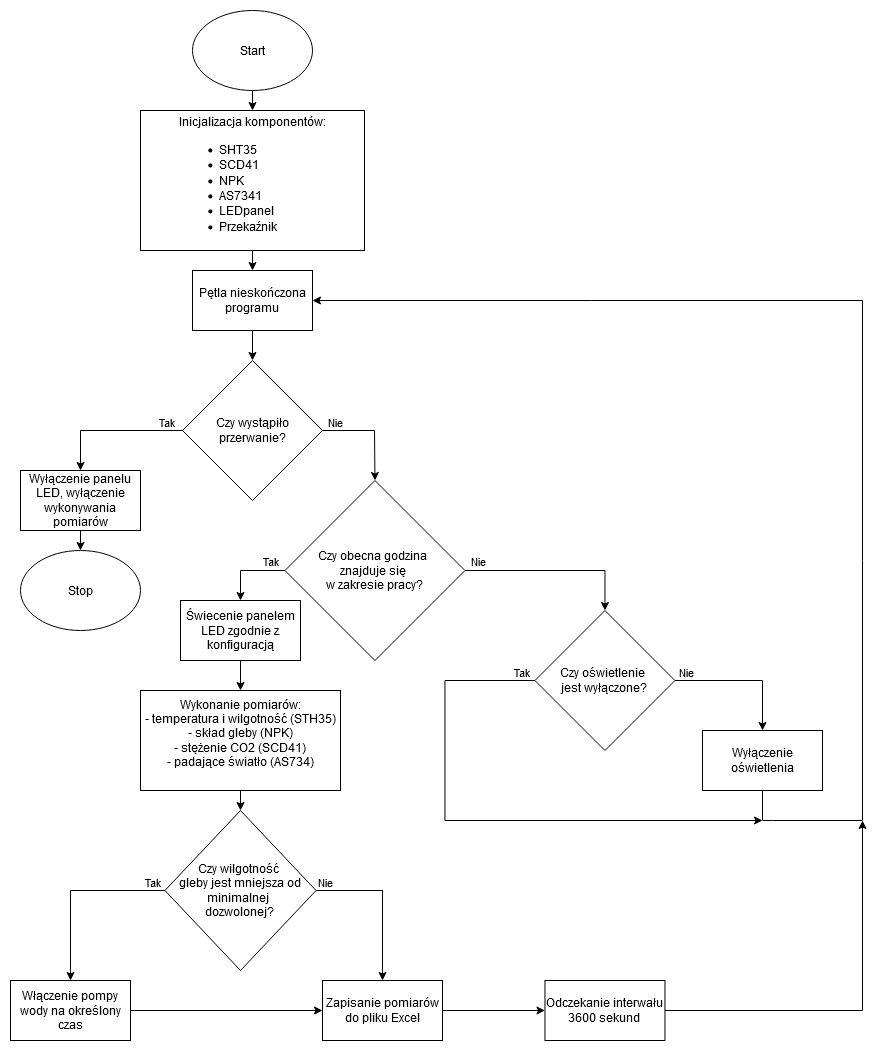

The diagram above was exported from draw.io. Its source (the exported page's mxGraphModel, read from the mxfile embedded in the PNG):
<mxGraphModel dx="1687" dy="1061" grid="1" gridSize="10" guides="1" tooltips="1" connect="1" arrows="1" fold="1" page="1" pageScale="1" pageWidth="827" pageHeight="1169" math="0" shadow="0">
  <root>
    <mxCell id="WIyWlLk6GJQsqaUBKTNV-0" />
    <mxCell id="WIyWlLk6GJQsqaUBKTNV-1" parent="WIyWlLk6GJQsqaUBKTNV-0" />
    <mxCell id="HSqlkstyHyvW9irIFNGg-0" value="&lt;div&gt;Start&lt;/div&gt;" style="ellipse;whiteSpace=wrap;html=1;" vertex="1" parent="WIyWlLk6GJQsqaUBKTNV-1">
      <mxGeometry x="562" y="70" width="120" height="80" as="geometry" />
    </mxCell>
    <mxCell id="HSqlkstyHyvW9irIFNGg-1" value="Stop" style="ellipse;whiteSpace=wrap;html=1;" vertex="1" parent="WIyWlLk6GJQsqaUBKTNV-1">
      <mxGeometry x="390" y="610" width="120" height="80" as="geometry" />
    </mxCell>
    <mxCell id="HSqlkstyHyvW9irIFNGg-2" value="&lt;div&gt;Inicjalizacja komponentów:&lt;/div&gt;&lt;div align=&quot;left&quot;&gt;&lt;ul&gt;&lt;li&gt;SHT35&lt;/li&gt;&lt;li&gt;SCD41&lt;/li&gt;&lt;li&gt;NPK&lt;/li&gt;&lt;li&gt;AS7341&lt;/li&gt;&lt;li&gt;LEDpanel&lt;/li&gt;&lt;li&gt;Przekaźnik   &lt;/li&gt;&lt;/ul&gt;&lt;/div&gt;" style="rounded=0;whiteSpace=wrap;html=1;" vertex="1" parent="WIyWlLk6GJQsqaUBKTNV-1">
      <mxGeometry x="510" y="170" width="224" height="140" as="geometry" />
    </mxCell>
    <mxCell id="HSqlkstyHyvW9irIFNGg-3" value="Pętla nieskończona programu" style="rounded=0;whiteSpace=wrap;html=1;" vertex="1" parent="WIyWlLk6GJQsqaUBKTNV-1">
      <mxGeometry x="562" y="330" width="120" height="60" as="geometry" />
    </mxCell>
    <mxCell id="HSqlkstyHyvW9irIFNGg-5" value="&lt;div&gt;Czy obecna godzina&amp;nbsp;&lt;/div&gt;&lt;div&gt;znajduje się&amp;nbsp;&lt;/div&gt;&lt;div&gt;w zakresie pracy?&lt;/div&gt;" style="rhombus;whiteSpace=wrap;html=1;" vertex="1" parent="WIyWlLk6GJQsqaUBKTNV-1">
      <mxGeometry x="654.47" y="540" width="180" height="180" as="geometry" />
    </mxCell>
    <mxCell id="HSqlkstyHyvW9irIFNGg-6" value="Wyłączenie oświetlenia" style="rounded=0;whiteSpace=wrap;html=1;" vertex="1" parent="WIyWlLk6GJQsqaUBKTNV-1">
      <mxGeometry x="1072" y="790" width="120" height="60" as="geometry" />
    </mxCell>
    <mxCell id="HSqlkstyHyvW9irIFNGg-7" value="&lt;div&gt;Czy oświetlenie&amp;nbsp;&lt;/div&gt;&lt;div&gt;jest wyłączone?&lt;/div&gt;" style="rhombus;whiteSpace=wrap;html=1;" vertex="1" parent="WIyWlLk6GJQsqaUBKTNV-1">
      <mxGeometry x="904.47" y="670" width="140" height="140" as="geometry" />
    </mxCell>
    <mxCell id="HSqlkstyHyvW9irIFNGg-8" value="" style="endArrow=classic;html=1;rounded=0;exitX=0.5;exitY=1;exitDx=0;exitDy=0;entryX=0.5;entryY=0;entryDx=0;entryDy=0;" edge="1" parent="WIyWlLk6GJQsqaUBKTNV-1" source="HSqlkstyHyvW9irIFNGg-0" target="HSqlkstyHyvW9irIFNGg-2">
      <mxGeometry width="50" height="50" relative="1" as="geometry">
        <mxPoint x="322" y="150" as="sourcePoint" />
        <mxPoint x="372" y="100" as="targetPoint" />
      </mxGeometry>
    </mxCell>
    <mxCell id="HSqlkstyHyvW9irIFNGg-9" value="" style="endArrow=classic;html=1;rounded=0;exitX=0.5;exitY=1;exitDx=0;exitDy=0;entryX=0.5;entryY=0;entryDx=0;entryDy=0;" edge="1" parent="WIyWlLk6GJQsqaUBKTNV-1" source="HSqlkstyHyvW9irIFNGg-2" target="HSqlkstyHyvW9irIFNGg-3">
      <mxGeometry width="50" height="50" relative="1" as="geometry">
        <mxPoint x="342" y="180" as="sourcePoint" />
        <mxPoint x="392" y="130" as="targetPoint" />
      </mxGeometry>
    </mxCell>
    <mxCell id="HSqlkstyHyvW9irIFNGg-12" value="" style="endArrow=classic;html=1;rounded=0;exitX=1;exitY=0.5;exitDx=0;exitDy=0;entryX=0.5;entryY=0;entryDx=0;entryDy=0;" edge="1" parent="WIyWlLk6GJQsqaUBKTNV-1" source="HSqlkstyHyvW9irIFNGg-5" target="HSqlkstyHyvW9irIFNGg-7">
      <mxGeometry width="50" height="50" relative="1" as="geometry">
        <mxPoint x="954.47" y="580" as="sourcePoint" />
        <mxPoint x="974.47" y="670" as="targetPoint" />
        <Array as="points">
          <mxPoint x="974.47" y="630" />
        </Array>
      </mxGeometry>
    </mxCell>
    <mxCell id="HSqlkstyHyvW9irIFNGg-38" value="Nie" style="edgeLabel;html=1;align=center;verticalAlign=middle;resizable=0;points=[];" vertex="1" connectable="0" parent="HSqlkstyHyvW9irIFNGg-12">
      <mxGeometry x="-0.1663" y="-1" relative="1" as="geometry">
        <mxPoint x="-5" y="-11" as="offset" />
      </mxGeometry>
    </mxCell>
    <mxCell id="HSqlkstyHyvW9irIFNGg-20" value="" style="endArrow=classic;html=1;rounded=0;exitX=1;exitY=0.5;exitDx=0;exitDy=0;entryX=0.5;entryY=0;entryDx=0;entryDy=0;" edge="1" parent="WIyWlLk6GJQsqaUBKTNV-1" source="HSqlkstyHyvW9irIFNGg-7" target="HSqlkstyHyvW9irIFNGg-6">
      <mxGeometry width="50" height="50" relative="1" as="geometry">
        <mxPoint x="1134.47" y="660" as="sourcePoint" />
        <mxPoint x="1134.47" y="790" as="targetPoint" />
        <Array as="points">
          <mxPoint x="1132" y="740" />
        </Array>
      </mxGeometry>
    </mxCell>
    <mxCell id="HSqlkstyHyvW9irIFNGg-37" value="Nie" style="edgeLabel;html=1;align=center;verticalAlign=middle;resizable=0;points=[];" vertex="1" connectable="0" parent="HSqlkstyHyvW9irIFNGg-20">
      <mxGeometry x="-0.4421" y="-1" relative="1" as="geometry">
        <mxPoint y="-11" as="offset" />
      </mxGeometry>
    </mxCell>
    <mxCell id="HSqlkstyHyvW9irIFNGg-21" value="" style="endArrow=classic;html=1;rounded=0;exitX=0;exitY=0.5;exitDx=0;exitDy=0;" edge="1" parent="WIyWlLk6GJQsqaUBKTNV-1" source="HSqlkstyHyvW9irIFNGg-7">
      <mxGeometry width="50" height="50" relative="1" as="geometry">
        <mxPoint x="814.47" y="830" as="sourcePoint" />
        <mxPoint x="1132" y="880" as="targetPoint" />
        <Array as="points">
          <mxPoint x="814.47" y="740" />
          <mxPoint x="814.47" y="880" />
        </Array>
      </mxGeometry>
    </mxCell>
    <mxCell id="HSqlkstyHyvW9irIFNGg-35" value="Tak" style="edgeLabel;html=1;align=center;verticalAlign=middle;resizable=0;points=[];" vertex="1" connectable="0" parent="HSqlkstyHyvW9irIFNGg-21">
      <mxGeometry x="-0.8631" y="-1" relative="1" as="geometry">
        <mxPoint x="-5" y="-9" as="offset" />
      </mxGeometry>
    </mxCell>
    <mxCell id="HSqlkstyHyvW9irIFNGg-24" value="Czy wystąpiło przerwanie?" style="rhombus;whiteSpace=wrap;html=1;" vertex="1" parent="WIyWlLk6GJQsqaUBKTNV-1">
      <mxGeometry x="552" y="420" width="140" height="140" as="geometry" />
    </mxCell>
    <mxCell id="HSqlkstyHyvW9irIFNGg-25" value="Wyłączenie panelu LED, wyłączenie wykonywania pomiarów" style="rounded=0;whiteSpace=wrap;html=1;" vertex="1" parent="WIyWlLk6GJQsqaUBKTNV-1">
      <mxGeometry x="390" y="530" width="120" height="60" as="geometry" />
    </mxCell>
    <mxCell id="HSqlkstyHyvW9irIFNGg-28" value="" style="endArrow=classic;html=1;rounded=0;exitX=0;exitY=0.5;exitDx=0;exitDy=0;entryX=0.5;entryY=0;entryDx=0;entryDy=0;" edge="1" parent="WIyWlLk6GJQsqaUBKTNV-1" source="HSqlkstyHyvW9irIFNGg-24" target="HSqlkstyHyvW9irIFNGg-25">
      <mxGeometry width="50" height="50" relative="1" as="geometry">
        <mxPoint x="412" y="430" as="sourcePoint" />
        <mxPoint x="462" y="380" as="targetPoint" />
        <Array as="points">
          <mxPoint x="450" y="490" />
        </Array>
      </mxGeometry>
    </mxCell>
    <mxCell id="HSqlkstyHyvW9irIFNGg-29" value="Tak" style="edgeLabel;html=1;align=center;verticalAlign=middle;resizable=0;points=[];" vertex="1" connectable="0" parent="HSqlkstyHyvW9irIFNGg-28">
      <mxGeometry x="-0.1455" y="1" relative="1" as="geometry">
        <mxPoint y="-11" as="offset" />
      </mxGeometry>
    </mxCell>
    <mxCell id="HSqlkstyHyvW9irIFNGg-30" value="" style="endArrow=classic;html=1;rounded=0;exitX=0.5;exitY=1;exitDx=0;exitDy=0;entryX=0.5;entryY=0;entryDx=0;entryDy=0;" edge="1" parent="WIyWlLk6GJQsqaUBKTNV-1" source="HSqlkstyHyvW9irIFNGg-25" target="HSqlkstyHyvW9irIFNGg-1">
      <mxGeometry width="50" height="50" relative="1" as="geometry">
        <mxPoint x="312" y="630" as="sourcePoint" />
        <mxPoint x="362" y="580" as="targetPoint" />
      </mxGeometry>
    </mxCell>
    <mxCell id="HSqlkstyHyvW9irIFNGg-31" value="" style="endArrow=classic;html=1;rounded=0;exitX=1;exitY=0.5;exitDx=0;exitDy=0;entryX=0.5;entryY=0;entryDx=0;entryDy=0;" edge="1" parent="WIyWlLk6GJQsqaUBKTNV-1" source="HSqlkstyHyvW9irIFNGg-24" target="HSqlkstyHyvW9irIFNGg-5">
      <mxGeometry width="50" height="50" relative="1" as="geometry">
        <mxPoint x="722" y="500" as="sourcePoint" />
        <mxPoint x="772" y="450" as="targetPoint" />
        <Array as="points">
          <mxPoint x="744" y="490" />
        </Array>
      </mxGeometry>
    </mxCell>
    <mxCell id="HSqlkstyHyvW9irIFNGg-32" value="Nie" style="edgeLabel;html=1;align=center;verticalAlign=middle;resizable=0;points=[];" vertex="1" connectable="0" parent="HSqlkstyHyvW9irIFNGg-31">
      <mxGeometry x="-0.2573" relative="1" as="geometry">
        <mxPoint y="-10" as="offset" />
      </mxGeometry>
    </mxCell>
    <mxCell id="HSqlkstyHyvW9irIFNGg-33" value="" style="endArrow=classic;html=1;rounded=0;exitX=0.5;exitY=1;exitDx=0;exitDy=0;entryX=0.5;entryY=0;entryDx=0;entryDy=0;" edge="1" parent="WIyWlLk6GJQsqaUBKTNV-1" source="HSqlkstyHyvW9irIFNGg-3" target="HSqlkstyHyvW9irIFNGg-24">
      <mxGeometry width="50" height="50" relative="1" as="geometry">
        <mxPoint x="702" y="410" as="sourcePoint" />
        <mxPoint x="752" y="360" as="targetPoint" />
      </mxGeometry>
    </mxCell>
    <mxCell id="HSqlkstyHyvW9irIFNGg-34" value="" style="endArrow=classic;html=1;rounded=0;exitX=0.5;exitY=1;exitDx=0;exitDy=0;entryX=1;entryY=0.5;entryDx=0;entryDy=0;" edge="1" parent="WIyWlLk6GJQsqaUBKTNV-1" source="HSqlkstyHyvW9irIFNGg-6" target="HSqlkstyHyvW9irIFNGg-3">
      <mxGeometry width="50" height="50" relative="1" as="geometry">
        <mxPoint x="1132" y="870" as="sourcePoint" />
        <mxPoint x="752" y="350" as="targetPoint" />
        <Array as="points">
          <mxPoint x="1132" y="880" />
          <mxPoint x="1142" y="880" />
          <mxPoint x="1232" y="880" />
          <mxPoint x="1232" y="360" />
        </Array>
      </mxGeometry>
    </mxCell>
    <mxCell id="HSqlkstyHyvW9irIFNGg-39" value="Świecenie panelem LED zgodnie z konfiguracją" style="rounded=0;whiteSpace=wrap;html=1;" vertex="1" parent="WIyWlLk6GJQsqaUBKTNV-1">
      <mxGeometry x="550" y="660" width="120" height="60" as="geometry" />
    </mxCell>
    <mxCell id="HSqlkstyHyvW9irIFNGg-40" value="&lt;div&gt;Wykonanie pomiarów:&lt;/div&gt;&lt;div&gt;- temperatura i wilgotność (STH35)&lt;/div&gt;&lt;div&gt;- skład gleby (NPK)&lt;/div&gt;&lt;div&gt;- stężenie CO2 (SCD41)&lt;/div&gt;&lt;div&gt;- padające światło (AS734)&lt;/div&gt;&lt;div&gt;&lt;br&gt;        &lt;/div&gt;" style="rounded=0;whiteSpace=wrap;html=1;" vertex="1" parent="WIyWlLk6GJQsqaUBKTNV-1">
      <mxGeometry x="510" y="750" width="200" height="100" as="geometry" />
    </mxCell>
    <mxCell id="HSqlkstyHyvW9irIFNGg-41" value="&lt;div&gt;Czy wilgotność&amp;nbsp;&lt;/div&gt;&lt;div&gt;gleby jest mniejsza od minimalnej&amp;nbsp;&lt;/div&gt;&lt;div&gt;dozwolonej?&lt;/div&gt;" style="rhombus;whiteSpace=wrap;html=1;" vertex="1" parent="WIyWlLk6GJQsqaUBKTNV-1">
      <mxGeometry x="534.44" y="870" width="151.11" height="160" as="geometry" />
    </mxCell>
    <mxCell id="HSqlkstyHyvW9irIFNGg-42" value="" style="endArrow=classic;html=1;rounded=0;exitX=0;exitY=0.5;exitDx=0;exitDy=0;entryX=0.5;entryY=0;entryDx=0;entryDy=0;" edge="1" parent="WIyWlLk6GJQsqaUBKTNV-1" source="HSqlkstyHyvW9irIFNGg-5" target="HSqlkstyHyvW9irIFNGg-39">
      <mxGeometry width="50" height="50" relative="1" as="geometry">
        <mxPoint x="430" y="820" as="sourcePoint" />
        <mxPoint x="480" y="770" as="targetPoint" />
        <Array as="points">
          <mxPoint x="610" y="630" />
        </Array>
      </mxGeometry>
    </mxCell>
    <mxCell id="HSqlkstyHyvW9irIFNGg-43" value="" style="endArrow=classic;html=1;rounded=0;exitX=0.5;exitY=1;exitDx=0;exitDy=0;entryX=0.5;entryY=0;entryDx=0;entryDy=0;" edge="1" parent="WIyWlLk6GJQsqaUBKTNV-1" source="HSqlkstyHyvW9irIFNGg-39" target="HSqlkstyHyvW9irIFNGg-40">
      <mxGeometry width="50" height="50" relative="1" as="geometry">
        <mxPoint x="470" y="770" as="sourcePoint" />
        <mxPoint x="520" y="720" as="targetPoint" />
      </mxGeometry>
    </mxCell>
    <mxCell id="HSqlkstyHyvW9irIFNGg-44" value="" style="endArrow=classic;html=1;rounded=0;entryX=0.5;entryY=0;entryDx=0;entryDy=0;exitX=0.5;exitY=1;exitDx=0;exitDy=0;" edge="1" parent="WIyWlLk6GJQsqaUBKTNV-1" source="HSqlkstyHyvW9irIFNGg-40" target="HSqlkstyHyvW9irIFNGg-41">
      <mxGeometry width="50" height="50" relative="1" as="geometry">
        <mxPoint x="470" y="920" as="sourcePoint" />
        <mxPoint x="520" y="870" as="targetPoint" />
      </mxGeometry>
    </mxCell>
    <mxCell id="HSqlkstyHyvW9irIFNGg-45" value="Zapisanie pomiarów do pliku Excel" style="rounded=0;whiteSpace=wrap;html=1;" vertex="1" parent="WIyWlLk6GJQsqaUBKTNV-1">
      <mxGeometry x="692" y="1040" width="120" height="60" as="geometry" />
    </mxCell>
    <mxCell id="HSqlkstyHyvW9irIFNGg-46" value="Odczekanie interwału 3600 sekund" style="rounded=0;whiteSpace=wrap;html=1;" vertex="1" parent="WIyWlLk6GJQsqaUBKTNV-1">
      <mxGeometry x="914.47" y="1040" width="120" height="60" as="geometry" />
    </mxCell>
    <mxCell id="HSqlkstyHyvW9irIFNGg-47" value="Włączenie pompy wody na określony czas" style="rounded=0;whiteSpace=wrap;html=1;" vertex="1" parent="WIyWlLk6GJQsqaUBKTNV-1">
      <mxGeometry x="380" y="1040" width="120" height="60" as="geometry" />
    </mxCell>
    <mxCell id="HSqlkstyHyvW9irIFNGg-48" value="" style="endArrow=classic;html=1;rounded=0;exitX=0;exitY=0.5;exitDx=0;exitDy=0;entryX=0.5;entryY=0;entryDx=0;entryDy=0;" edge="1" parent="WIyWlLk6GJQsqaUBKTNV-1" source="HSqlkstyHyvW9irIFNGg-41" target="HSqlkstyHyvW9irIFNGg-47">
      <mxGeometry width="50" height="50" relative="1" as="geometry">
        <mxPoint x="470" y="930" as="sourcePoint" />
        <mxPoint x="520" y="880" as="targetPoint" />
        <Array as="points">
          <mxPoint x="440" y="950" />
        </Array>
      </mxGeometry>
    </mxCell>
    <mxCell id="HSqlkstyHyvW9irIFNGg-49" value="Tak" style="edgeLabel;html=1;align=center;verticalAlign=middle;resizable=0;points=[];" vertex="1" connectable="0" parent="HSqlkstyHyvW9irIFNGg-48">
      <mxGeometry x="-0.3906" relative="1" as="geometry">
        <mxPoint x="4" y="-10" as="offset" />
      </mxGeometry>
    </mxCell>
    <mxCell id="HSqlkstyHyvW9irIFNGg-50" value="" style="endArrow=classic;html=1;rounded=0;exitX=1;exitY=0.5;exitDx=0;exitDy=0;entryX=0.5;entryY=0;entryDx=0;entryDy=0;" edge="1" parent="WIyWlLk6GJQsqaUBKTNV-1" source="HSqlkstyHyvW9irIFNGg-41" target="HSqlkstyHyvW9irIFNGg-45">
      <mxGeometry width="50" height="50" relative="1" as="geometry">
        <mxPoint x="770" y="970" as="sourcePoint" />
        <mxPoint x="820" y="920" as="targetPoint" />
        <Array as="points">
          <mxPoint x="752" y="950" />
        </Array>
      </mxGeometry>
    </mxCell>
    <mxCell id="HSqlkstyHyvW9irIFNGg-51" value="Nie" style="edgeLabel;html=1;align=center;verticalAlign=middle;resizable=0;points=[];" vertex="1" connectable="0" parent="HSqlkstyHyvW9irIFNGg-50">
      <mxGeometry x="-0.4275" y="1" relative="1" as="geometry">
        <mxPoint y="-9" as="offset" />
      </mxGeometry>
    </mxCell>
    <mxCell id="HSqlkstyHyvW9irIFNGg-52" value="" style="endArrow=classic;html=1;rounded=0;exitX=1;exitY=0.5;exitDx=0;exitDy=0;entryX=0;entryY=0.5;entryDx=0;entryDy=0;" edge="1" parent="WIyWlLk6GJQsqaUBKTNV-1" source="HSqlkstyHyvW9irIFNGg-47" target="HSqlkstyHyvW9irIFNGg-45">
      <mxGeometry width="50" height="50" relative="1" as="geometry">
        <mxPoint x="590" y="1110" as="sourcePoint" />
        <mxPoint x="640" y="1060" as="targetPoint" />
      </mxGeometry>
    </mxCell>
    <mxCell id="HSqlkstyHyvW9irIFNGg-53" value="" style="endArrow=classic;html=1;rounded=0;exitX=1;exitY=0.5;exitDx=0;exitDy=0;entryX=0;entryY=0.5;entryDx=0;entryDy=0;" edge="1" parent="WIyWlLk6GJQsqaUBKTNV-1" source="HSqlkstyHyvW9irIFNGg-45" target="HSqlkstyHyvW9irIFNGg-46">
      <mxGeometry width="50" height="50" relative="1" as="geometry">
        <mxPoint x="830" y="1020" as="sourcePoint" />
        <mxPoint x="880" y="970" as="targetPoint" />
      </mxGeometry>
    </mxCell>
    <mxCell id="HSqlkstyHyvW9irIFNGg-54" value="" style="endArrow=classic;html=1;rounded=0;exitX=1;exitY=0.5;exitDx=0;exitDy=0;" edge="1" parent="WIyWlLk6GJQsqaUBKTNV-1" source="HSqlkstyHyvW9irIFNGg-46">
      <mxGeometry width="50" height="50" relative="1" as="geometry">
        <mxPoint x="1150" y="1030" as="sourcePoint" />
        <mxPoint x="1230" y="880" as="targetPoint" />
        <Array as="points">
          <mxPoint x="1230" y="1070" />
        </Array>
      </mxGeometry>
    </mxCell>
  </root>
</mxGraphModel>